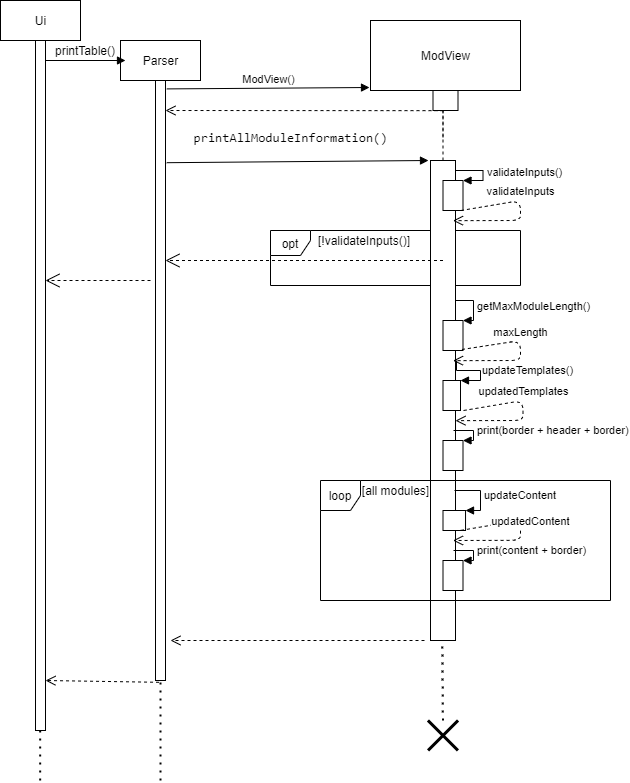

The diagram above was exported from draw.io. Its source (the exported page's mxGraphModel, read from the mxfile embedded in the PNG):
<mxGraphModel dx="1065" dy="483" grid="1" gridSize="10" guides="1" tooltips="1" connect="1" arrows="1" fold="1" page="1" pageScale="1" pageWidth="827" pageHeight="1169" math="0" shadow="0">
  <root>
    <mxCell id="oHkvWJd_UMnTojWDP-vP-0" />
    <mxCell id="oHkvWJd_UMnTojWDP-vP-1" parent="oHkvWJd_UMnTojWDP-vP-0" />
    <mxCell id="kyeR0W87BbpTxg9jOlvf-65" value="" style="endArrow=none;dashed=1;html=1;dashPattern=1 3;strokeWidth=2;" edge="1" parent="oHkvWJd_UMnTojWDP-vP-1">
      <mxGeometry width="50" height="50" relative="1" as="geometry">
        <mxPoint x="109.66" y="800" as="sourcePoint" />
        <mxPoint x="109.66" y="700" as="targetPoint" />
      </mxGeometry>
    </mxCell>
    <mxCell id="kyeR0W87BbpTxg9jOlvf-28" value="opt" style="shape=umlFrame;whiteSpace=wrap;html=1;width=40;height=25;" vertex="1" parent="oHkvWJd_UMnTojWDP-vP-1">
      <mxGeometry x="340" y="250" width="250" height="55" as="geometry" />
    </mxCell>
    <mxCell id="kyeR0W87BbpTxg9jOlvf-13" value="" style="html=1;points=[];perimeter=orthogonalPerimeter;" vertex="1" parent="oHkvWJd_UMnTojWDP-vP-1">
      <mxGeometry x="500" y="180" width="25" height="480" as="geometry" />
    </mxCell>
    <mxCell id="kyeR0W87BbpTxg9jOlvf-0" value="Ui" style="html=1;" vertex="1" parent="oHkvWJd_UMnTojWDP-vP-1">
      <mxGeometry x="70" y="20" width="80" height="40" as="geometry" />
    </mxCell>
    <mxCell id="kyeR0W87BbpTxg9jOlvf-1" value="Parser" style="html=1;" vertex="1" parent="oHkvWJd_UMnTojWDP-vP-1">
      <mxGeometry x="190" y="60" width="80" height="40" as="geometry" />
    </mxCell>
    <mxCell id="kyeR0W87BbpTxg9jOlvf-3" value="" style="html=1;points=[];perimeter=orthogonalPerimeter;" vertex="1" parent="oHkvWJd_UMnTojWDP-vP-1">
      <mxGeometry x="105" y="60" width="10" height="690" as="geometry" />
    </mxCell>
    <mxCell id="kyeR0W87BbpTxg9jOlvf-4" value="" style="html=1;verticalAlign=bottom;endArrow=block;" edge="1" parent="oHkvWJd_UMnTojWDP-vP-1">
      <mxGeometry width="80" relative="1" as="geometry">
        <mxPoint x="115" y="80" as="sourcePoint" />
        <mxPoint x="195" y="80" as="targetPoint" />
      </mxGeometry>
    </mxCell>
    <mxCell id="kyeR0W87BbpTxg9jOlvf-5" value="" style="html=1;points=[];perimeter=orthogonalPerimeter;" vertex="1" parent="oHkvWJd_UMnTojWDP-vP-1">
      <mxGeometry x="225" y="100" width="10" height="600" as="geometry" />
    </mxCell>
    <mxCell id="kyeR0W87BbpTxg9jOlvf-9" value="ModView()" style="html=1;verticalAlign=bottom;endArrow=block;exitX=1.133;exitY=0.014;exitDx=0;exitDy=0;exitPerimeter=0;" edge="1" parent="oHkvWJd_UMnTojWDP-vP-1" source="kyeR0W87BbpTxg9jOlvf-5">
      <mxGeometry width="80" relative="1" as="geometry">
        <mxPoint x="235" y="120" as="sourcePoint" />
        <mxPoint x="439" y="107" as="targetPoint" />
      </mxGeometry>
    </mxCell>
    <mxCell id="kyeR0W87BbpTxg9jOlvf-17" value="" style="html=1;points=[];perimeter=orthogonalPerimeter;" vertex="1" parent="oHkvWJd_UMnTojWDP-vP-1">
      <mxGeometry x="512.5" y="200" width="20" height="30" as="geometry" />
    </mxCell>
    <mxCell id="kyeR0W87BbpTxg9jOlvf-18" value="validateInputs()" style="edgeStyle=orthogonalEdgeStyle;html=1;align=left;spacingLeft=2;endArrow=block;rounded=0;entryX=1;entryY=0;" edge="1" target="kyeR0W87BbpTxg9jOlvf-17" parent="oHkvWJd_UMnTojWDP-vP-1" source="kyeR0W87BbpTxg9jOlvf-13">
      <mxGeometry relative="1" as="geometry">
        <mxPoint x="647.5" y="180" as="sourcePoint" />
        <Array as="points">
          <mxPoint x="552.5" y="190" />
          <mxPoint x="552.5" y="200" />
        </Array>
      </mxGeometry>
    </mxCell>
    <mxCell id="kyeR0W87BbpTxg9jOlvf-19" value="" style="endArrow=none;dashed=1;html=1;" edge="1" parent="oHkvWJd_UMnTojWDP-vP-1" source="kyeR0W87BbpTxg9jOlvf-6">
      <mxGeometry width="50" height="50" relative="1" as="geometry">
        <mxPoint x="462.5" y="210" as="sourcePoint" />
        <mxPoint x="512.5" y="160" as="targetPoint" />
      </mxGeometry>
    </mxCell>
    <mxCell id="kyeR0W87BbpTxg9jOlvf-6" value="" style="html=1;points=[];perimeter=orthogonalPerimeter;" vertex="1" parent="oHkvWJd_UMnTojWDP-vP-1">
      <mxGeometry x="502.5" y="110" width="25" height="20" as="geometry" />
    </mxCell>
    <mxCell id="kyeR0W87BbpTxg9jOlvf-22" value="" style="endArrow=none;dashed=1;html=1;" edge="1" parent="oHkvWJd_UMnTojWDP-vP-1" source="kyeR0W87BbpTxg9jOlvf-13" target="kyeR0W87BbpTxg9jOlvf-6">
      <mxGeometry width="50" height="50" relative="1" as="geometry">
        <mxPoint x="512.5" y="180" as="sourcePoint" />
        <mxPoint x="512.5" y="160" as="targetPoint" />
      </mxGeometry>
    </mxCell>
    <mxCell id="kyeR0W87BbpTxg9jOlvf-2" value="ModView" style="html=1;" vertex="1" parent="oHkvWJd_UMnTojWDP-vP-1">
      <mxGeometry x="440" y="40" width="150" height="70" as="geometry" />
    </mxCell>
    <mxCell id="kyeR0W87BbpTxg9jOlvf-31" value="[!validateInputs()]" style="text;html=1;strokeColor=none;fillColor=none;align=center;verticalAlign=middle;whiteSpace=wrap;rounded=0;" vertex="1" parent="oHkvWJd_UMnTojWDP-vP-1">
      <mxGeometry x="414" y="250" width="40" height="20" as="geometry" />
    </mxCell>
    <mxCell id="kyeR0W87BbpTxg9jOlvf-40" value="" style="endArrow=open;endSize=12;dashed=1;html=1;" edge="1" parent="oHkvWJd_UMnTojWDP-vP-1">
      <mxGeometry width="160" relative="1" as="geometry">
        <mxPoint x="512.5" y="280" as="sourcePoint" />
        <mxPoint x="235" y="280" as="targetPoint" />
      </mxGeometry>
    </mxCell>
    <mxCell id="kyeR0W87BbpTxg9jOlvf-41" value="" style="endArrow=open;endSize=12;dashed=1;html=1;" edge="1" parent="oHkvWJd_UMnTojWDP-vP-1">
      <mxGeometry width="160" relative="1" as="geometry">
        <mxPoint x="220" y="300" as="sourcePoint" />
        <mxPoint x="115" y="300" as="targetPoint" />
      </mxGeometry>
    </mxCell>
    <mxCell id="kyeR0W87BbpTxg9jOlvf-44" value="" style="html=1;points=[];perimeter=orthogonalPerimeter;" vertex="1" parent="oHkvWJd_UMnTojWDP-vP-1">
      <mxGeometry x="512.5" y="340" width="20" height="30" as="geometry" />
    </mxCell>
    <mxCell id="kyeR0W87BbpTxg9jOlvf-45" value="getMaxModuleLength()" style="edgeStyle=orthogonalEdgeStyle;html=1;align=left;spacingLeft=2;endArrow=block;rounded=0;entryX=1;entryY=0;" edge="1" target="kyeR0W87BbpTxg9jOlvf-44" parent="oHkvWJd_UMnTojWDP-vP-1" source="kyeR0W87BbpTxg9jOlvf-13">
      <mxGeometry relative="1" as="geometry">
        <mxPoint x="533" y="320" as="sourcePoint" />
        <Array as="points">
          <mxPoint x="543" y="320" />
          <mxPoint x="543" y="340" />
        </Array>
      </mxGeometry>
    </mxCell>
    <mxCell id="kyeR0W87BbpTxg9jOlvf-46" value="" style="html=1;points=[];perimeter=orthogonalPerimeter;" vertex="1" parent="oHkvWJd_UMnTojWDP-vP-1">
      <mxGeometry x="512.5" y="400" width="17.5" height="30" as="geometry" />
    </mxCell>
    <mxCell id="kyeR0W87BbpTxg9jOlvf-47" value="updateTemplates()" style="edgeStyle=orthogonalEdgeStyle;html=1;align=left;spacingLeft=2;endArrow=block;rounded=0;entryX=1;entryY=0;" edge="1" target="kyeR0W87BbpTxg9jOlvf-46" parent="oHkvWJd_UMnTojWDP-vP-1">
      <mxGeometry relative="1" as="geometry">
        <mxPoint x="526" y="380" as="sourcePoint" />
        <Array as="points">
          <mxPoint x="526" y="390" />
          <mxPoint x="550" y="390" />
          <mxPoint x="550" y="400" />
        </Array>
      </mxGeometry>
    </mxCell>
    <mxCell id="kyeR0W87BbpTxg9jOlvf-49" value="" style="html=1;points=[];perimeter=orthogonalPerimeter;" vertex="1" parent="oHkvWJd_UMnTojWDP-vP-1">
      <mxGeometry x="512.5" y="460" width="20" height="30" as="geometry" />
    </mxCell>
    <mxCell id="kyeR0W87BbpTxg9jOlvf-50" value="print(border + header + border)" style="edgeStyle=orthogonalEdgeStyle;html=1;align=left;spacingLeft=2;endArrow=block;rounded=0;entryX=1;entryY=0;" edge="1" target="kyeR0W87BbpTxg9jOlvf-49" parent="oHkvWJd_UMnTojWDP-vP-1">
      <mxGeometry relative="1" as="geometry">
        <mxPoint x="523" y="450" as="sourcePoint" />
        <Array as="points">
          <mxPoint x="523" y="450" />
          <mxPoint x="543" y="450" />
          <mxPoint x="543" y="460" />
        </Array>
      </mxGeometry>
    </mxCell>
    <mxCell id="kyeR0W87BbpTxg9jOlvf-52" value="[all modules]" style="text;html=1;strokeColor=none;fillColor=none;align=center;verticalAlign=middle;whiteSpace=wrap;rounded=0;" vertex="1" parent="oHkvWJd_UMnTojWDP-vP-1">
      <mxGeometry x="423.75" y="500" width="82.5" height="20" as="geometry" />
    </mxCell>
    <mxCell id="kyeR0W87BbpTxg9jOlvf-53" value="" style="html=1;points=[];perimeter=orthogonalPerimeter;" vertex="1" parent="oHkvWJd_UMnTojWDP-vP-1">
      <mxGeometry x="512.5" y="530" width="22.53" height="20" as="geometry" />
    </mxCell>
    <mxCell id="kyeR0W87BbpTxg9jOlvf-54" value="updateContent" style="edgeStyle=orthogonalEdgeStyle;html=1;align=left;spacingLeft=2;endArrow=block;rounded=0;entryX=1;entryY=0;" edge="1" target="kyeR0W87BbpTxg9jOlvf-53" parent="oHkvWJd_UMnTojWDP-vP-1">
      <mxGeometry relative="1" as="geometry">
        <mxPoint x="524" y="510" as="sourcePoint" />
        <Array as="points">
          <mxPoint x="550" y="510" />
          <mxPoint x="550" y="530" />
        </Array>
      </mxGeometry>
    </mxCell>
    <mxCell id="kyeR0W87BbpTxg9jOlvf-56" value="maxLength" style="html=1;verticalAlign=bottom;endArrow=open;dashed=1;endSize=8;exitX=0.946;exitY=0.966;exitDx=0;exitDy=0;exitPerimeter=0;entryX=0.9;entryY=0.417;entryDx=0;entryDy=0;entryPerimeter=0;" edge="1" parent="oHkvWJd_UMnTojWDP-vP-1" source="kyeR0W87BbpTxg9jOlvf-44" target="kyeR0W87BbpTxg9jOlvf-13">
      <mxGeometry x="-0.1864" relative="1" as="geometry">
        <mxPoint x="650" y="360" as="sourcePoint" />
        <mxPoint x="560" y="390" as="targetPoint" />
        <Array as="points">
          <mxPoint x="590" y="360" />
          <mxPoint x="590" y="380" />
        </Array>
        <mxPoint as="offset" />
      </mxGeometry>
    </mxCell>
    <mxCell id="kyeR0W87BbpTxg9jOlvf-58" value="updatedTemplates" style="html=1;verticalAlign=bottom;endArrow=open;dashed=1;endSize=8;entryX=0.9;entryY=0.417;entryDx=0;entryDy=0;entryPerimeter=0;" edge="1" parent="oHkvWJd_UMnTojWDP-vP-1">
      <mxGeometry x="-0.1864" relative="1" as="geometry">
        <mxPoint x="533" y="430" as="sourcePoint" />
        <mxPoint x="525" y="440.15999999999997" as="targetPoint" />
        <Array as="points">
          <mxPoint x="592.5" y="420" />
          <mxPoint x="592.5" y="440" />
        </Array>
        <mxPoint as="offset" />
      </mxGeometry>
    </mxCell>
    <mxCell id="kyeR0W87BbpTxg9jOlvf-59" value="updatedContent" style="html=1;verticalAlign=bottom;endArrow=open;dashed=1;endSize=8;entryX=0.9;entryY=0.417;entryDx=0;entryDy=0;entryPerimeter=0;" edge="1" parent="oHkvWJd_UMnTojWDP-vP-1">
      <mxGeometry x="0.0868" y="-14" relative="1" as="geometry">
        <mxPoint x="530.4999999999998" y="549.8399999999999" as="sourcePoint" />
        <mxPoint x="522.5" y="559.9999999999999" as="targetPoint" />
        <Array as="points">
          <mxPoint x="590" y="539.8399999999999" />
          <mxPoint x="590" y="559.8399999999999" />
        </Array>
        <mxPoint x="10" y="4" as="offset" />
      </mxGeometry>
    </mxCell>
    <mxCell id="kyeR0W87BbpTxg9jOlvf-48" value="loop" style="shape=umlFrame;whiteSpace=wrap;html=1;width=40;height=30;" vertex="1" parent="oHkvWJd_UMnTojWDP-vP-1">
      <mxGeometry x="390" y="500" width="290" height="120" as="geometry" />
    </mxCell>
    <mxCell id="kyeR0W87BbpTxg9jOlvf-60" value="" style="html=1;points=[];perimeter=orthogonalPerimeter;" vertex="1" parent="oHkvWJd_UMnTojWDP-vP-1">
      <mxGeometry x="512.5" y="580" width="20" height="30" as="geometry" />
    </mxCell>
    <mxCell id="kyeR0W87BbpTxg9jOlvf-61" value="print(content + border)" style="edgeStyle=orthogonalEdgeStyle;html=1;align=left;spacingLeft=2;endArrow=block;rounded=0;entryX=1;entryY=0;" edge="1" parent="oHkvWJd_UMnTojWDP-vP-1" target="kyeR0W87BbpTxg9jOlvf-60">
      <mxGeometry relative="1" as="geometry">
        <mxPoint x="523" y="570" as="sourcePoint" />
        <Array as="points">
          <mxPoint x="523" y="570" />
          <mxPoint x="543" y="570" />
          <mxPoint x="543" y="580" />
        </Array>
      </mxGeometry>
    </mxCell>
    <mxCell id="kyeR0W87BbpTxg9jOlvf-62" value="" style="html=1;verticalAlign=bottom;endArrow=open;dashed=1;endSize=8;" edge="1" parent="oHkvWJd_UMnTojWDP-vP-1">
      <mxGeometry relative="1" as="geometry">
        <mxPoint x="494" y="660" as="sourcePoint" />
        <mxPoint x="240" y="660" as="targetPoint" />
      </mxGeometry>
    </mxCell>
    <mxCell id="kyeR0W87BbpTxg9jOlvf-63" value="" style="html=1;verticalAlign=bottom;endArrow=open;dashed=1;endSize=8;exitX=0.352;exitY=1.003;exitDx=0;exitDy=0;exitPerimeter=0;" edge="1" parent="oHkvWJd_UMnTojWDP-vP-1" source="kyeR0W87BbpTxg9jOlvf-5">
      <mxGeometry relative="1" as="geometry">
        <mxPoint x="220" y="700" as="sourcePoint" />
        <mxPoint x="115" y="700" as="targetPoint" />
      </mxGeometry>
    </mxCell>
    <mxCell id="kyeR0W87BbpTxg9jOlvf-64" value="" style="endArrow=none;dashed=1;html=1;dashPattern=1 3;strokeWidth=2;" edge="1" parent="oHkvWJd_UMnTojWDP-vP-1">
      <mxGeometry width="50" height="50" relative="1" as="geometry">
        <mxPoint x="230" y="800" as="sourcePoint" />
        <mxPoint x="230" y="700" as="targetPoint" />
      </mxGeometry>
    </mxCell>
    <mxCell id="kyeR0W87BbpTxg9jOlvf-66" value="" style="endArrow=none;dashed=1;html=1;dashPattern=1 3;strokeWidth=2;" edge="1" parent="oHkvWJd_UMnTojWDP-vP-1" source="kyeR0W87BbpTxg9jOlvf-67">
      <mxGeometry width="50" height="50" relative="1" as="geometry">
        <mxPoint x="511.80999999999995" y="760" as="sourcePoint" />
        <mxPoint x="511.80999999999995" y="660" as="targetPoint" />
      </mxGeometry>
    </mxCell>
    <mxCell id="kyeR0W87BbpTxg9jOlvf-67" value="" style="shape=umlDestroy;whiteSpace=wrap;html=1;strokeWidth=3;" vertex="1" parent="oHkvWJd_UMnTojWDP-vP-1">
      <mxGeometry x="497.5" y="740" width="30" height="30" as="geometry" />
    </mxCell>
    <mxCell id="NMBgCApec2kBXu2ukIJr-0" value="printTable()" style="text;html=1;strokeColor=none;fillColor=none;align=center;verticalAlign=middle;whiteSpace=wrap;rounded=0;" vertex="1" parent="oHkvWJd_UMnTojWDP-vP-1">
      <mxGeometry x="130" y="60" width="50" height="20" as="geometry" />
    </mxCell>
    <mxCell id="s5LOK0AdFB6oyH4g9jb_-2" value="validateInputs" style="html=1;verticalAlign=bottom;endArrow=open;dashed=1;endSize=8;entryX=0.9;entryY=0.417;entryDx=0;entryDy=0;entryPerimeter=0;" edge="1" parent="oHkvWJd_UMnTojWDP-vP-1">
      <mxGeometry x="-0.1864" relative="1" as="geometry">
        <mxPoint x="530.5" y="230" as="sourcePoint" />
        <mxPoint x="522.5" y="240.15999999999997" as="targetPoint" />
        <Array as="points">
          <mxPoint x="590" y="220" />
          <mxPoint x="590" y="240" />
        </Array>
        <mxPoint as="offset" />
      </mxGeometry>
    </mxCell>
    <mxCell id="kyeR0W87BbpTxg9jOlvf-16" value="&lt;pre style=&quot;font-family: &amp;#34;jetbrains mono&amp;#34; , monospace ; font-size: 9.8pt&quot;&gt;printAllModuleInformation()&lt;/pre&gt;" style="html=1;verticalAlign=bottom;endArrow=block;exitX=1.124;exitY=0.137;exitDx=0;exitDy=0;exitPerimeter=0;" edge="1" parent="oHkvWJd_UMnTojWDP-vP-1" source="kyeR0W87BbpTxg9jOlvf-5">
      <mxGeometry x="-0.0543" y="1" width="80" relative="1" as="geometry">
        <mxPoint x="240" y="188" as="sourcePoint" />
        <mxPoint x="498" y="180" as="targetPoint" />
        <mxPoint as="offset" />
      </mxGeometry>
    </mxCell>
    <mxCell id="yBqVDf-yHgNRfZUW0ORD-2" value="" style="html=1;verticalAlign=bottom;endArrow=open;dashed=1;endSize=8;exitX=0.42;exitY=1.008;exitDx=0;exitDy=0;exitPerimeter=0;" edge="1" parent="oHkvWJd_UMnTojWDP-vP-1" source="kyeR0W87BbpTxg9jOlvf-6">
      <mxGeometry relative="1" as="geometry">
        <mxPoint x="315" y="130" as="sourcePoint" />
        <mxPoint x="235" y="130" as="targetPoint" />
      </mxGeometry>
    </mxCell>
  </root>
</mxGraphModel>